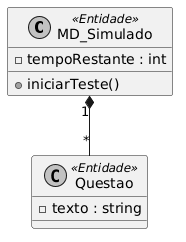

The diagram above was rendered by PlantUML. Its source (embedded in the PNG):
@startuml
skinparam monochrome true
class MD_Simulado <<Entidade>> {
    -tempoRestante : int
    +iniciarTeste()
}
class Questao <<Entidade>> {
    -texto : string
}
MD_Simulado "1" *-- "*" Questao
@enduml